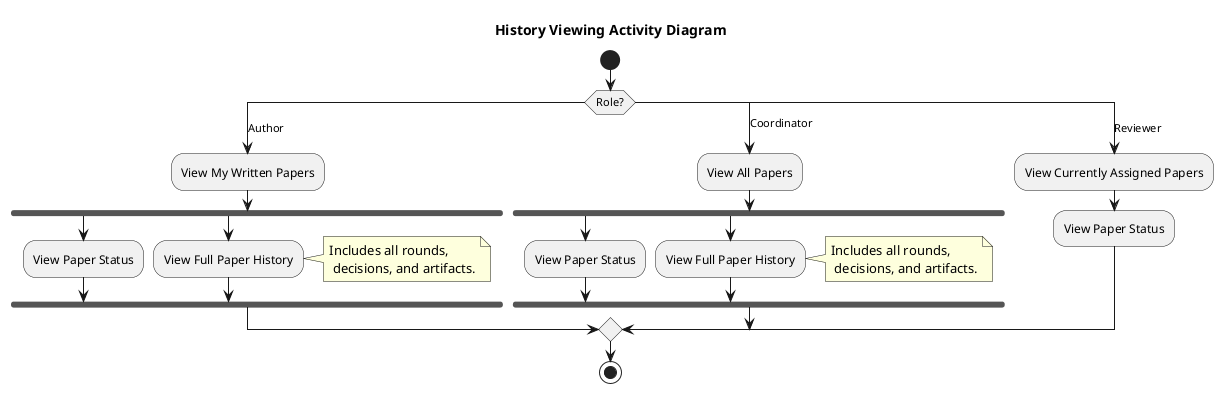

The diagram above was rendered by PlantUML. Its source (embedded in the PNG):
@startuml
title History Viewing Activity Diagram
skinparam shadowing false
skinparam linetype ortho

start

switch (Role?)
case (Author)
  :View My Written Papers;
  fork
    :View Paper Status;
  fork again
    :View Full Paper History;
    note right: Includes all rounds,\n decisions, and artifacts.
  end fork

case (Coordinator)
  :View All Papers;
  fork
    :View Paper Status;
  fork again
    :View Full Paper History;
    note right: Includes all rounds,\n decisions, and artifacts.
  end fork

case (Reviewer)
  :View Currently Assigned Papers;
  :View Paper Status;
endswitch

stop
@enduml